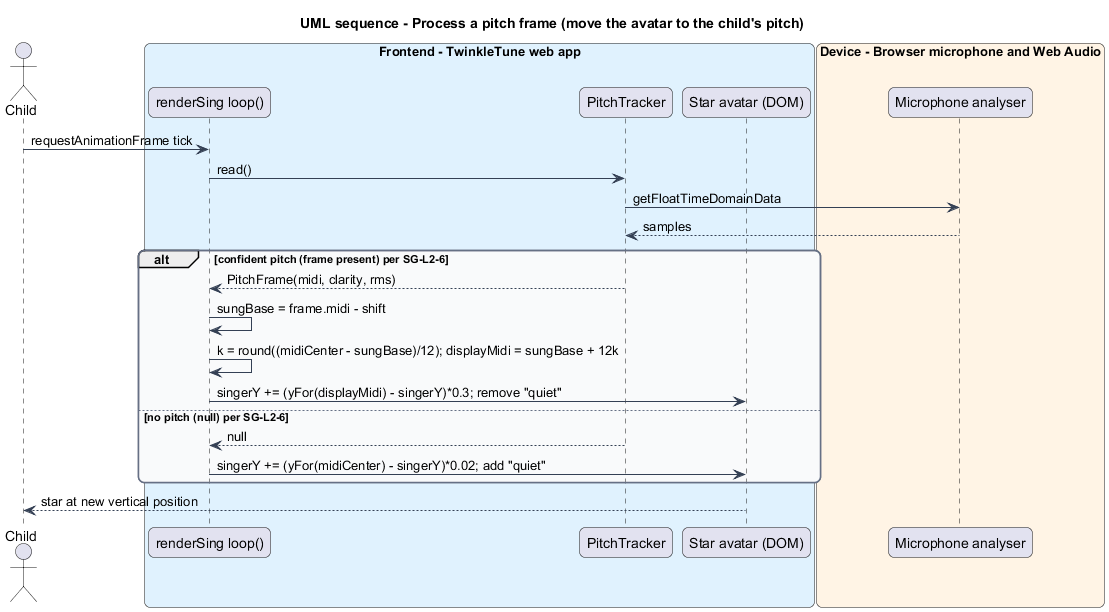

The diagram above was rendered by PlantUML. Its source (embedded in the PNG):
@startuml
title UML sequence - Process a pitch frame (move the avatar to the child's pitch)
skinparam backgroundColor #FFFFFF
skinparam shadowing false
skinparam roundcorner 12
skinparam defaultFontName Arial
skinparam ArrowColor #344054
skinparam rectangle {
  BorderColor #344054
  FontColor #101828
}
skinparam package {
  BorderColor #667085
  FontColor #101828
  BackgroundColor #F9FAFB
}
actor "Child" as child
box "Frontend - TwinkleTune web app" #E0F2FE
  participant "renderSing loop()" as loop
  participant "PitchTracker" as tracker
  participant "Star avatar (DOM)" as singer
end box
box "Device - Browser microphone and Web Audio" #FFF4E5
  participant "Microphone analyser" as mic
end box

child -> loop : requestAnimationFrame tick
loop -> tracker : read()
tracker -> mic : getFloatTimeDomainData
mic --> tracker : samples
alt confident pitch (frame present) per SG-L2-6
  tracker --> loop : PitchFrame(midi, clarity, rms)
  loop -> loop : sungBase = frame.midi - shift
  loop -> loop : k = round((midiCenter - sungBase)/12); displayMidi = sungBase + 12k
  loop -> singer : singerY += (yFor(displayMidi) - singerY)*0.3; remove "quiet"
else no pitch (null) per SG-L2-6
  tracker --> loop : null
  loop -> singer : singerY += (yFor(midiCenter) - singerY)*0.02; add "quiet"
end
singer --> child : star at new vertical position
@enduml